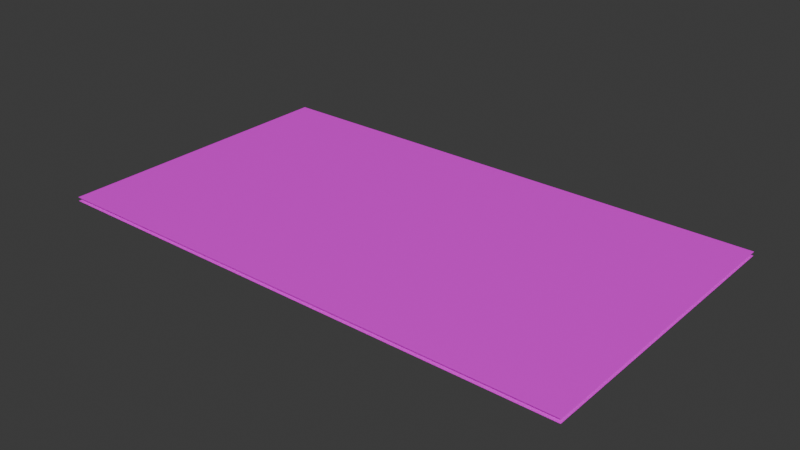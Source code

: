 # Source: trang.blend  (saved by Blender 4.2.66; exported with 4.5.12 LTS)
import bpy
from mathutils import Matrix  # noqa: F401  (used for matrix-valued properties, if any)

bpy.ops.wm.read_factory_settings(use_empty=True)
scene = bpy.context.scene
scene.name = 'Scene'

# ---- collections
col_collection = bpy.data.collections.new('Collection'); scene.collection.children.link(col_collection)

# ---- images (referenced by path relative to the original .blend; pixels are not part of the script)
import os
ASSET_DIR = os.environ.get("B2B_ASSET_DIR", "")  # directory of the original .blend (textures are referenced by path, not embedded)
HERE = os.path.dirname(os.path.abspath(__file__))  # packed textures are extracted next to this script under _unpacked/

def load_image(name, relpath, width, height, colorspace="sRGB"):
    """Load a texture the original file referenced (path relative to the .blend, or extracted next to this script)."""
    p = next((c for c in (os.path.join(HERE, relpath), os.path.join(ASSET_DIR, relpath)) if relpath and os.path.exists(c)), "")
    if p:
        img = bpy.data.images.load(p, check_existing=True)
        img.name = name
    else:  # same state as the original file: an image datablock whose file is absent (Cycles renders it pink)
        img = bpy.data.images.new(name, width, height)
        img.source = "FILE"
        img.filepath = "//" + (relpath or name)
    img.colorspace_settings.name = colorspace
    return img
img_trang_front_png = load_image('Trang_Front.png', 'Trang_Front.png', 1024, 1024, 'sRGB')
img_trang_back_png = load_image('Trang_Back.png', 'Trang_Back.png', 1024, 1024, 'sRGB')

# ---- materials (node trees are filled in below, after node groups)
mat_material_001 = bpy.data.materials.new('Material.001')
mat_material_002 = bpy.data.materials.new('Material.002')

# ---- material node trees
mat_material_001.use_nodes = True; mat_material_001.node_tree.nodes.clear()
_N = mat_material_001.node_tree.nodes; _L = mat_material_001.node_tree.links
n0 = _N.new('ShaderNodeBsdfPrincipled'); n0.name = 'Principled BSDF'; n0.location = (10, 300)
n1 = _N.new('ShaderNodeOutputMaterial'); n1.name = 'Material Output'; n1.location = (300, 300)
n2 = _N.new('ShaderNodeTexImage'); n2.name = 'Image Texture'; n2.location = (-280, 280)
n2.image = img_trang_front_png
_L.new(n0.outputs[0], n1.inputs[0])
_L.new(n2.outputs[0], n0.inputs[0])
n1.is_active_output = True
mat_material_002.use_nodes = True; mat_material_002.node_tree.nodes.clear()
_N = mat_material_002.node_tree.nodes; _L = mat_material_002.node_tree.links
n0 = _N.new('ShaderNodeBsdfPrincipled'); n0.name = 'Principled BSDF'; n0.location = (10, 300)
n1 = _N.new('ShaderNodeOutputMaterial'); n1.name = 'Material Output'; n1.location = (300, 300)
n2 = _N.new('ShaderNodeTexImage'); n2.name = 'Image Texture'; n2.location = (-280, 280)
n2.image = img_trang_back_png
_L.new(n0.outputs[0], n1.inputs[0])
_L.new(n2.outputs[0], n0.inputs[0])
n1.is_active_output = True

# ---- world
world_world = bpy.data.worlds.new('World'); scene.world = world_world
world_world.use_nodes = True; world_world.node_tree.nodes.clear()
_N = world_world.node_tree.nodes; _L = world_world.node_tree.links
n0 = _N.new('ShaderNodeOutputWorld'); n0.name = 'World Output'; n0.location = (300, 300)
n1 = _N.new('ShaderNodeBackground'); n1.name = 'Background'; n1.location = (10, 300)
n1.inputs[0].default_value = (0.05088, 0.05088, 0.05088, 1.0)
_L.new(n1.outputs[0], n0.inputs[0])
n0.is_active_output = True
world_world.color = (0.05088, 0.05088, 0.05088)
world_world.sun_shadow_jitter_overblur = 0.0

# ---- meshes
me_plane = bpy.data.meshes.new('Plane')
me_plane.from_pydata([(-1.0, -1.0, 0.0), (1.0, -1.0, 0.0), (-1.0, 1.0, 0.0), (1.0, 1.0, 0.0)], [], [(0, 1, 3, 2)])
_uv = me_plane.uv_layers.new(name='UVMap')
_uv.uv.foreach_set('vector', [0.0, 0.0, 1.0, 0.0, 1.0, 1.0, 0.0, 1.0])
me_plane.materials.append(mat_material_001)
me_plane.update()
me_plane_001 = bpy.data.meshes.new('Plane.001')
me_plane_001.from_pydata([(-1.0, -1.0, 0.0), (1.0, -1.0, 0.0), (-1.0, 1.0, 0.0), (1.0, 1.0, 0.0)], [], [(0, 1, 3, 2)])
_uv = me_plane_001.uv_layers.new(name='UVMap')
_uv.uv.foreach_set('vector', [0.0, 0.0, 1.0, 0.0, 1.0, 1.0, 0.0, 1.0])
me_plane_001.materials.append(mat_material_002)
me_plane_001.update()

# ---- objects
ob_plane = bpy.data.objects.new('Plane', me_plane)
ob_plane_001 = bpy.data.objects.new('Plane.001', me_plane_001)

# ---- transforms, parenting, visibility, modifiers, constraints
ob_plane.location = (0.0, 0.0, 0.05)
ob_plane.scale = (3.5, 2.0, 1.0)
ob_plane_001.location = (0.0, 0.0, 0.0)
ob_plane_001.scale = (3.5, 2.0, 1.0)

# ---- collection membership
col_collection.objects.link(ob_plane)
col_collection.objects.link(ob_plane_001)

# ---- scene / render settings (as saved in the file)
scene.frame_start = 1; scene.frame_end = 250; scene.frame_set(1)
scene.render.engine = 'BLENDER_EEVEE_NEXT'
bpy.context.view_layer.update()

# ---- added for rendering (the .blend has no active camera and no usable light): camera, sun
cam_auto = bpy.data.cameras.new('AutoCamera')
cam_auto.lens = 50.0
cam_auto.sensor_width = 36.0
cam_auto.clip_end = 1000.0
ob_auto_camera = bpy.data.objects.new('AutoCamera', cam_auto)
scene.collection.objects.link(ob_auto_camera)
ob_auto_camera.location = (7.45954, -8.95145, 5.99263)
ob_auto_camera.rotation_euler = (1.09748, -7.21219e-08, 0.694738)
scene.camera = ob_auto_camera
light_auto_sun = bpy.data.lights.new('AutoSun', 'SUN')
light_auto_sun.energy = 3.0
light_auto_sun.angle = 0.0523599
ob_auto_sun = bpy.data.objects.new('AutoSun', light_auto_sun)
scene.collection.objects.link(ob_auto_sun)
ob_auto_sun.rotation_euler = (0.872665, 0.174533, 0.523599)
bpy.context.view_layer.update()
